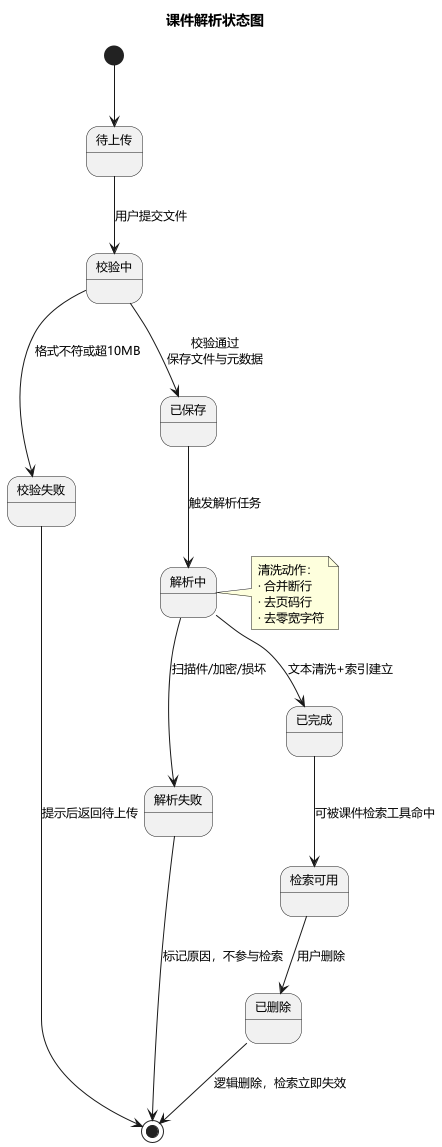

The diagram above was rendered by PlantUML. Its source (embedded in the PNG):
@startuml 06-状态图-课件解析
title 课件解析状态图
skinparam defaultFontName "Microsoft YaHei"
skinparam defaultFontSize 12

[*] --> 待上传

待上传 --> 校验中 : 用户提交文件
校验中 --> 校验失败 : 格式不符或超10MB
校验失败 --> [*] : 提示后返回待上传
校验中 --> 已保存 : 校验通过\n保存文件与元数据

已保存 --> 解析中 : 触发解析任务
解析中 --> 解析失败 : 扫描件/加密/损坏
解析失败 --> [*] : 标记原因，不参与检索
解析中 --> 已完成 : 文本清洗+索引建立

已完成 --> 检索可用 : 可被课件检索工具命中
检索可用 --> 已删除 : 用户删除
已删除 --> [*] : 逻辑删除，检索立即失效

note right of 解析中
  清洗动作：
  · 合并断行
  · 去页码行
  · 去零宽字符
end note
@enduml